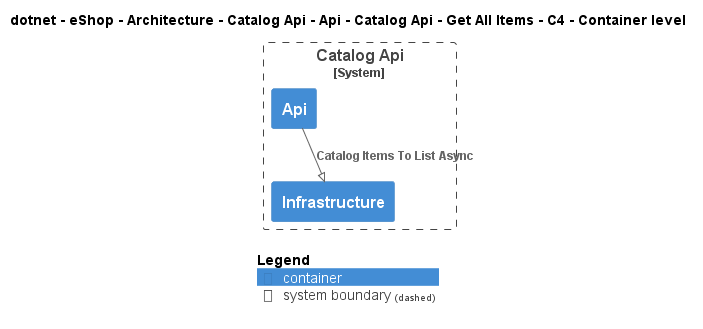

The diagram above was rendered by PlantUML. Its source (embedded in the PNG):
@startuml
!pragma layout smetana
!include ..\..\..\..\..\..\..\..\..\..\..\.c4s\C4_Container.puml

AddElementTag("c4interflow:lifecycle:new", $bgColor=green, $fontColor=#ffffff, $borderColor=green, $shadowing="False")
AddElementTag("c4interflow:lifecycle:changed", $bgColor=orange, $fontColor=#ffffff, $borderColor=orange, $shadowing="False")
AddElementTag("c4interflow:lifecycle:removed", $bgColor=red, $fontColor=#ffffff, $borderColor=red, $shadowing="False")

AddRelTag("c4interflow:lifecycle:new", $textColor=green, $lineColor=green)
AddRelTag("c4interflow:lifecycle:changed", $textColor=orange, $lineColor=orange)
AddRelTag("c4interflow:lifecycle:removed", $textColor=red, $lineColor=red)

SHOW_PERSON_PORTRAIT()
LAYOUT_TOP_DOWN()

skinparam linetype polyline

title dotnet - eShop - Architecture - Catalog Api - Api - Catalog Api - Get All Items - C4 - Container level


System_Boundary(dotnet.eShop.Architecture.SoftwareSystems.CatalogApi, "Catalog Api") {
    Container(dotnet.eShop.Architecture.SoftwareSystems.CatalogApi.Containers.Api, "Api", "", "")
    Container(dotnet.eShop.Architecture.SoftwareSystems.CatalogApi.Containers.Infrastructure, "Infrastructure", "", "")
}

Rel(dotnet.eShop.Architecture.SoftwareSystems.CatalogApi.Containers.Api, dotnet.eShop.Architecture.SoftwareSystems.CatalogApi.Containers.Infrastructure, "Catalog Items To List Async")


SHOW_LEGEND()
@enduml